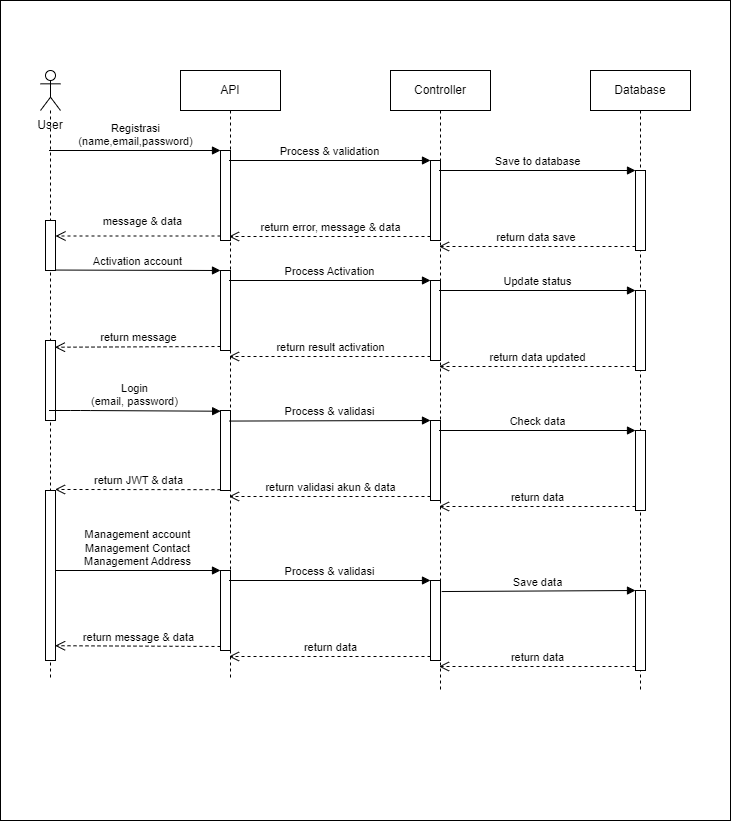

The diagram above was exported from draw.io. Its source (the exported page's mxGraphModel, read from the mxfile embedded in the PNG):
<mxGraphModel dx="2264" dy="1558" grid="1" gridSize="10" guides="1" tooltips="1" connect="1" arrows="1" fold="1" page="1" pageScale="1" pageWidth="850" pageHeight="1100" math="0" shadow="0">
  <root>
    <mxCell id="0" />
    <mxCell id="1" parent="0" />
    <mxCell id="58" value="" style="rounded=0;whiteSpace=wrap;html=1;" vertex="1" parent="1">
      <mxGeometry x="30" y="50" width="730" height="820" as="geometry" />
    </mxCell>
    <mxCell id="2" value="" style="shape=umlLifeline;participant=umlActor;perimeter=lifelinePerimeter;whiteSpace=wrap;html=1;container=1;collapsible=0;recursiveResize=0;verticalAlign=top;spacingTop=36;outlineConnect=0;" parent="1" vertex="1">
      <mxGeometry x="70" y="120" width="20" height="610" as="geometry" />
    </mxCell>
    <mxCell id="21" value="" style="html=1;points=[];perimeter=orthogonalPerimeter;" parent="2" vertex="1">
      <mxGeometry x="5" y="150" width="10" height="50" as="geometry" />
    </mxCell>
    <mxCell id="38" value="" style="html=1;points=[];perimeter=orthogonalPerimeter;" vertex="1" parent="2">
      <mxGeometry x="5" y="270" width="10" height="80" as="geometry" />
    </mxCell>
    <mxCell id="45" value="" style="html=1;points=[];perimeter=orthogonalPerimeter;" vertex="1" parent="2">
      <mxGeometry x="5" y="420" width="10" height="170" as="geometry" />
    </mxCell>
    <mxCell id="3" value="API" style="shape=umlLifeline;perimeter=lifelinePerimeter;whiteSpace=wrap;html=1;container=1;collapsible=0;recursiveResize=0;outlineConnect=0;" parent="1" vertex="1">
      <mxGeometry x="210" y="120" width="100" height="610" as="geometry" />
    </mxCell>
    <mxCell id="6" value="" style="html=1;points=[];perimeter=orthogonalPerimeter;" parent="3" vertex="1">
      <mxGeometry x="40" y="80" width="10" height="90" as="geometry" />
    </mxCell>
    <mxCell id="23" value="" style="html=1;points=[];perimeter=orthogonalPerimeter;" parent="3" vertex="1">
      <mxGeometry x="40" y="200" width="10" height="80" as="geometry" />
    </mxCell>
    <mxCell id="35" value="" style="html=1;points=[];perimeter=orthogonalPerimeter;" vertex="1" parent="3">
      <mxGeometry x="40" y="340" width="10" height="80" as="geometry" />
    </mxCell>
    <mxCell id="47" value="return JWT &amp;amp; data" style="html=1;verticalAlign=bottom;endArrow=open;dashed=1;endSize=8;entryX=0.95;entryY=-0.006;entryDx=0;entryDy=0;entryPerimeter=0;" edge="1" parent="3" target="45">
      <mxGeometry relative="1" as="geometry">
        <mxPoint x="40" y="419.16999999999996" as="sourcePoint" />
        <mxPoint x="-40" y="419.16999999999996" as="targetPoint" />
      </mxGeometry>
    </mxCell>
    <mxCell id="48" value="" style="html=1;points=[];perimeter=orthogonalPerimeter;" vertex="1" parent="3">
      <mxGeometry x="40" y="500" width="10" height="80" as="geometry" />
    </mxCell>
    <mxCell id="4" value="Controller" style="shape=umlLifeline;perimeter=lifelinePerimeter;whiteSpace=wrap;html=1;container=1;collapsible=0;recursiveResize=0;outlineConnect=0;" parent="1" vertex="1">
      <mxGeometry x="420" y="120" width="100" height="620" as="geometry" />
    </mxCell>
    <mxCell id="10" value="" style="html=1;points=[];perimeter=orthogonalPerimeter;" parent="4" vertex="1">
      <mxGeometry x="40" y="90" width="10" height="80" as="geometry" />
    </mxCell>
    <mxCell id="26" value="" style="html=1;points=[];perimeter=orthogonalPerimeter;" parent="4" vertex="1">
      <mxGeometry x="40" y="210" width="10" height="80" as="geometry" />
    </mxCell>
    <mxCell id="39" value="" style="html=1;points=[];perimeter=orthogonalPerimeter;" vertex="1" parent="4">
      <mxGeometry x="40" y="350" width="10" height="80" as="geometry" />
    </mxCell>
    <mxCell id="51" value="" style="html=1;points=[];perimeter=orthogonalPerimeter;" vertex="1" parent="4">
      <mxGeometry x="40" y="510" width="10" height="80" as="geometry" />
    </mxCell>
    <mxCell id="5" value="Database" style="shape=umlLifeline;perimeter=lifelinePerimeter;whiteSpace=wrap;html=1;container=1;collapsible=0;recursiveResize=0;outlineConnect=0;" parent="1" vertex="1">
      <mxGeometry x="620" y="120" width="100" height="620" as="geometry" />
    </mxCell>
    <mxCell id="13" value="" style="html=1;points=[];perimeter=orthogonalPerimeter;" parent="5" vertex="1">
      <mxGeometry x="45" y="100" width="10" height="80" as="geometry" />
    </mxCell>
    <mxCell id="29" value="" style="html=1;points=[];perimeter=orthogonalPerimeter;" vertex="1" parent="5">
      <mxGeometry x="45" y="220" width="10" height="80" as="geometry" />
    </mxCell>
    <mxCell id="42" value="" style="html=1;points=[];perimeter=orthogonalPerimeter;" vertex="1" parent="5">
      <mxGeometry x="45" y="360" width="10" height="80" as="geometry" />
    </mxCell>
    <mxCell id="54" value="" style="html=1;points=[];perimeter=orthogonalPerimeter;" vertex="1" parent="5">
      <mxGeometry x="45" y="520" width="10" height="80" as="geometry" />
    </mxCell>
    <mxCell id="9" value="User" style="text;html=1;strokeColor=none;fillColor=none;align=center;verticalAlign=middle;whiteSpace=wrap;rounded=0;" parent="1" vertex="1">
      <mxGeometry x="50" y="160" width="60" height="30" as="geometry" />
    </mxCell>
    <mxCell id="8" value="message &amp;amp; data" style="html=1;verticalAlign=bottom;endArrow=open;dashed=1;endSize=8;exitX=0;exitY=0.95;" parent="1" source="6" target="21" edge="1">
      <mxGeometry x="-0.0616" y="-6" relative="1" as="geometry">
        <mxPoint x="90" y="285" as="targetPoint" />
        <mxPoint as="offset" />
      </mxGeometry>
    </mxCell>
    <mxCell id="7" value="Registrasi&lt;br&gt;(name,email,password)" style="html=1;verticalAlign=bottom;endArrow=block;entryX=0;entryY=0;" parent="1" source="2" target="6" edge="1">
      <mxGeometry relative="1" as="geometry">
        <mxPoint x="180" y="200" as="sourcePoint" />
      </mxGeometry>
    </mxCell>
    <mxCell id="12" value="return error, message &amp;amp; data" style="html=1;verticalAlign=bottom;endArrow=open;dashed=1;endSize=8;exitX=0;exitY=0.95;" parent="1" source="10" target="3" edge="1">
      <mxGeometry x="-0.0025" relative="1" as="geometry">
        <mxPoint x="385" y="276" as="targetPoint" />
        <mxPoint as="offset" />
      </mxGeometry>
    </mxCell>
    <mxCell id="11" value="Process &amp;amp; validation" style="html=1;verticalAlign=bottom;endArrow=block;entryX=0;entryY=0;" parent="1" source="3" target="10" edge="1">
      <mxGeometry x="-0.0025" relative="1" as="geometry">
        <mxPoint x="385" y="200" as="sourcePoint" />
        <mxPoint as="offset" />
      </mxGeometry>
    </mxCell>
    <mxCell id="15" value="return data save&amp;nbsp;" style="html=1;verticalAlign=bottom;endArrow=open;dashed=1;endSize=8;exitX=0;exitY=0.95;" parent="1" source="13" target="4" edge="1">
      <mxGeometry x="-0.0026" relative="1" as="geometry">
        <mxPoint x="590" y="276" as="targetPoint" />
        <mxPoint as="offset" />
      </mxGeometry>
    </mxCell>
    <mxCell id="14" value="Save to database" style="html=1;verticalAlign=bottom;endArrow=block;entryX=0;entryY=0;" parent="1" source="4" target="13" edge="1">
      <mxGeometry relative="1" as="geometry">
        <mxPoint x="590" y="200" as="sourcePoint" />
      </mxGeometry>
    </mxCell>
    <mxCell id="24" value="Activation account" style="html=1;verticalAlign=bottom;endArrow=block;entryX=0;entryY=0;exitX=1.043;exitY=0.991;exitDx=0;exitDy=0;exitPerimeter=0;" parent="1" source="21" target="23" edge="1">
      <mxGeometry relative="1" as="geometry">
        <mxPoint x="180" y="310" as="sourcePoint" />
        <mxPoint as="offset" />
      </mxGeometry>
    </mxCell>
    <mxCell id="27" value="Process Activation" style="html=1;verticalAlign=bottom;endArrow=block;entryX=0;entryY=0;" parent="1" source="3" target="26" edge="1">
      <mxGeometry x="-0.0025" relative="1" as="geometry">
        <mxPoint x="390" y="310" as="sourcePoint" />
        <mxPoint as="offset" />
      </mxGeometry>
    </mxCell>
    <mxCell id="30" value="Update status" style="html=1;verticalAlign=bottom;endArrow=block;entryX=0;entryY=0;" edge="1" target="29" parent="1" source="4">
      <mxGeometry relative="1" as="geometry">
        <mxPoint x="585" y="340" as="sourcePoint" />
      </mxGeometry>
    </mxCell>
    <mxCell id="25" value="return message" style="html=1;verticalAlign=bottom;endArrow=open;dashed=1;endSize=8;exitX=0;exitY=0.95;entryX=0.943;entryY=0.084;entryDx=0;entryDy=0;entryPerimeter=0;" parent="1" source="23" edge="1" target="38">
      <mxGeometry x="-0.0029" relative="1" as="geometry">
        <mxPoint x="80" y="396" as="targetPoint" />
        <mxPoint as="offset" />
      </mxGeometry>
    </mxCell>
    <mxCell id="28" value="return result activation" style="html=1;verticalAlign=bottom;endArrow=open;dashed=1;endSize=8;exitX=0;exitY=0.95;" parent="1" source="26" edge="1" target="3">
      <mxGeometry relative="1" as="geometry">
        <mxPoint x="390" y="406" as="targetPoint" />
      </mxGeometry>
    </mxCell>
    <mxCell id="31" value="return data updated" style="html=1;verticalAlign=bottom;endArrow=open;dashed=1;endSize=8;exitX=0;exitY=0.95;" edge="1" source="29" parent="1" target="4">
      <mxGeometry relative="1" as="geometry">
        <mxPoint x="585" y="416" as="targetPoint" />
      </mxGeometry>
    </mxCell>
    <mxCell id="36" value="Login&lt;br&gt;(email, password)" style="html=1;verticalAlign=bottom;endArrow=block;entryX=0.014;entryY=0.009;entryDx=0;entryDy=0;entryPerimeter=0;" edge="1" target="35" parent="1" source="2">
      <mxGeometry relative="1" as="geometry">
        <mxPoint x="180" y="440" as="sourcePoint" />
        <mxPoint x="250" y="440" as="targetPoint" />
        <Array as="points">
          <mxPoint x="110" y="460" />
        </Array>
      </mxGeometry>
    </mxCell>
    <mxCell id="40" value="Process &amp;amp; validasi" style="html=1;verticalAlign=bottom;endArrow=block;entryX=0;entryY=0;exitX=0.9;exitY=0.132;exitDx=0;exitDy=0;exitPerimeter=0;" edge="1" target="39" parent="1" source="35">
      <mxGeometry relative="1" as="geometry">
        <mxPoint x="180" y="420" as="sourcePoint" />
      </mxGeometry>
    </mxCell>
    <mxCell id="41" value="return validasi akun &amp;amp; data" style="html=1;verticalAlign=bottom;endArrow=open;dashed=1;endSize=8;exitX=0;exitY=0.95;" edge="1" source="39" parent="1" target="3">
      <mxGeometry relative="1" as="geometry">
        <mxPoint x="180" y="496" as="targetPoint" />
      </mxGeometry>
    </mxCell>
    <mxCell id="43" value="Check data" style="html=1;verticalAlign=bottom;endArrow=block;entryX=0;entryY=0;" edge="1" target="42" parent="1" source="4">
      <mxGeometry relative="1" as="geometry">
        <mxPoint x="595" y="460" as="sourcePoint" />
      </mxGeometry>
    </mxCell>
    <mxCell id="44" value="return data" style="html=1;verticalAlign=bottom;endArrow=open;dashed=1;endSize=8;exitX=0;exitY=0.95;" edge="1" source="42" parent="1" target="4">
      <mxGeometry relative="1" as="geometry">
        <mxPoint x="595" y="536" as="targetPoint" />
      </mxGeometry>
    </mxCell>
    <mxCell id="49" value="Management account&lt;br&gt;Management Contact&lt;br&gt;Management Address" style="html=1;verticalAlign=bottom;endArrow=block;entryX=0;entryY=0;" edge="1" target="48" parent="1" source="45">
      <mxGeometry relative="1" as="geometry">
        <mxPoint x="180" y="640" as="sourcePoint" />
      </mxGeometry>
    </mxCell>
    <mxCell id="52" value="Process &amp;amp; validasi" style="html=1;verticalAlign=bottom;endArrow=block;entryX=0;entryY=0;" edge="1" target="51" parent="1" source="3">
      <mxGeometry relative="1" as="geometry">
        <mxPoint x="280" y="570" as="sourcePoint" />
      </mxGeometry>
    </mxCell>
    <mxCell id="53" value="return data" style="html=1;verticalAlign=bottom;endArrow=open;dashed=1;endSize=8;exitX=0;exitY=0.95;" edge="1" source="51" parent="1" target="3">
      <mxGeometry relative="1" as="geometry">
        <mxPoint x="280" y="646" as="targetPoint" />
      </mxGeometry>
    </mxCell>
    <mxCell id="55" value="Save data" style="html=1;verticalAlign=bottom;endArrow=block;entryX=0;entryY=0;exitX=1.117;exitY=0.138;exitDx=0;exitDy=0;exitPerimeter=0;" edge="1" target="54" parent="1" source="51">
      <mxGeometry relative="1" as="geometry">
        <mxPoint x="595" y="640" as="sourcePoint" />
      </mxGeometry>
    </mxCell>
    <mxCell id="56" value="return data" style="html=1;verticalAlign=bottom;endArrow=open;dashed=1;endSize=8;exitX=0;exitY=0.95;" edge="1" source="54" parent="1" target="4">
      <mxGeometry relative="1" as="geometry">
        <mxPoint x="595" y="716" as="targetPoint" />
      </mxGeometry>
    </mxCell>
    <mxCell id="50" value="return message &amp;amp; data" style="html=1;verticalAlign=bottom;endArrow=open;dashed=1;endSize=8;exitX=0;exitY=0.95;entryX=0.96;entryY=0.913;entryDx=0;entryDy=0;entryPerimeter=0;" edge="1" source="48" parent="1" target="45">
      <mxGeometry relative="1" as="geometry">
        <mxPoint x="180" y="716" as="targetPoint" />
      </mxGeometry>
    </mxCell>
  </root>
</mxGraphModel>